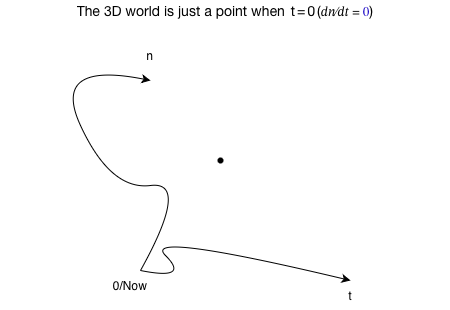

The diagram above was exported from draw.io. Its source (the exported page's mxGraphModel, read from the mxfile embedded in the PNG):
<mxGraphModel dx="1426" dy="769" grid="1" gridSize="10" guides="1" tooltips="1" connect="1" arrows="1" fold="1" page="1" pageScale="1" pageWidth="827" pageHeight="1169" math="0" shadow="0">
  <root>
    <mxCell id="0" />
    <mxCell id="1" parent="0" />
    <mxCell id="OWJ9eEkjNh5yY4Rm0J0H-5" value="t" style="text;html=1;align=center;verticalAlign=middle;whiteSpace=wrap;rounded=0;" parent="1" vertex="1">
      <mxGeometry x="370" y="400" width="60" height="30" as="geometry" />
    </mxCell>
    <mxCell id="OWJ9eEkjNh5yY4Rm0J0H-6" value="n" style="text;html=1;align=center;verticalAlign=middle;whiteSpace=wrap;rounded=0;" parent="1" vertex="1">
      <mxGeometry x="170" y="160" width="60" height="30" as="geometry" />
    </mxCell>
    <mxCell id="OWJ9eEkjNh5yY4Rm0J0H-8" value="" style="shape=waypoint;sketch=0;fillStyle=solid;size=6;pointerEvents=1;points=[];fillColor=none;resizable=0;rotatable=0;perimeter=centerPerimeter;snapToPoint=1;" parent="1" vertex="1">
      <mxGeometry x="260" y="270" width="20" height="20" as="geometry" />
    </mxCell>
    <UserObject label="&lt;span style=&quot;font-family: &amp;quot;Helvetica Neue&amp;quot;; font-size: 14px; text-align: start;&quot;&gt;The 3D world is just a point when  t = 0 (&lt;/span&gt;&lt;span style=&quot;font-variant-numeric: normal; font-variant-east-asian: normal; font-variant-alternates: normal; font-size-adjust: none; font-kerning: auto; font-optical-sizing: auto; font-feature-settings: normal; font-variation-settings: normal; font-variant-position: normal; font-variant-emoji: normal; font-stretch: normal; font-size: 13px; line-height: normal; font-family: &amp;quot;.AppleSystemUIFontMonospaced&amp;quot;; text-align: start;&quot; class=&quot;s1&quot;&gt;𝑑𝑛⁄𝑑𝑡 =&amp;nbsp;&lt;/span&gt;&lt;span style=&quot;font-variant-numeric: normal; font-variant-east-asian: normal; font-variant-alternates: normal; font-size-adjust: none; font-kerning: auto; font-optical-sizing: auto; font-feature-settings: normal; font-variation-settings: normal; font-variant-position: normal; font-variant-emoji: normal; font-stretch: normal; font-size: 13px; line-height: normal; font-family: &amp;quot;.AppleSystemUIFontMonospaced&amp;quot;; text-align: start; color: rgb(20, 0, 196);&quot; class=&quot;s2&quot;&gt;0&lt;/span&gt;&lt;span style=&quot;font-family: &amp;quot;Helvetica Neue&amp;quot;; font-size: 14px; text-align: start;&quot;&gt;)&lt;/span&gt;" placeholders="1" name="Variable" id="0mQmVKMjZiFZJnKnd7pp-1">
      <mxCell style="text;html=1;strokeColor=none;fillColor=none;align=center;verticalAlign=middle;whiteSpace=wrap;overflow=hidden;" parent="1" vertex="1">
        <mxGeometry x="50" y="120" width="450" height="20" as="geometry" />
      </mxCell>
    </UserObject>
    <mxCell id="0mQmVKMjZiFZJnKnd7pp-2" value="" style="curved=1;endArrow=classic;html=1;rounded=0;entryX=0.5;entryY=0;entryDx=0;entryDy=0;" parent="1" target="OWJ9eEkjNh5yY4Rm0J0H-5" edge="1">
      <mxGeometry width="50" height="50" relative="1" as="geometry">
        <mxPoint x="190" y="390" as="sourcePoint" />
        <mxPoint x="240" y="350" as="targetPoint" />
        <Array as="points">
          <mxPoint x="240" y="400" />
          <mxPoint x="190" y="350" />
        </Array>
      </mxGeometry>
    </mxCell>
    <mxCell id="0mQmVKMjZiFZJnKnd7pp-3" value="" style="curved=1;endArrow=classic;html=1;rounded=0;" parent="1" edge="1">
      <mxGeometry width="50" height="50" relative="1" as="geometry">
        <mxPoint x="190" y="390" as="sourcePoint" />
        <mxPoint x="200" y="200" as="targetPoint" />
        <Array as="points">
          <mxPoint x="240" y="300" />
          <mxPoint x="160" y="310" />
          <mxPoint x="100" y="180" />
        </Array>
      </mxGeometry>
    </mxCell>
    <mxCell id="0mQmVKMjZiFZJnKnd7pp-5" value="0/Now" style="text;html=1;align=center;verticalAlign=middle;whiteSpace=wrap;rounded=0;" parent="1" vertex="1">
      <mxGeometry x="150" y="390" width="60" height="30" as="geometry" />
    </mxCell>
  </root>
</mxGraphModel>